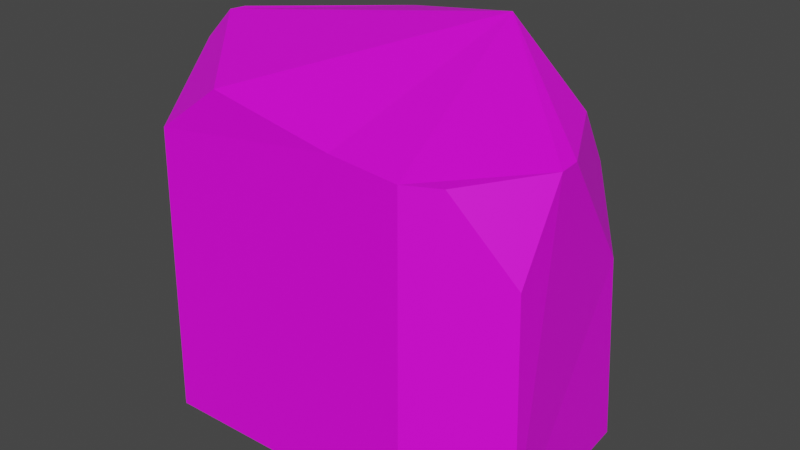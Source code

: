 # Source: Big_01.blend  (saved by Blender 2.91.10; exported with 4.5.12 LTS)
import bpy
from mathutils import Matrix  # noqa: F401  (used for matrix-valued properties, if any)

bpy.ops.wm.read_factory_settings(use_empty=True)
scene = bpy.context.scene
scene.name = 'Scene'

# ---- collections
col_collection = bpy.data.collections.new('Collection'); scene.collection.children.link(col_collection)

# ---- images (referenced by path relative to the original .blend; pixels are not part of the script)
import os
ASSET_DIR = os.environ.get("B2B_ASSET_DIR", "")  # directory of the original .blend (textures are referenced by path, not embedded)
HERE = os.path.dirname(os.path.abspath(__file__))  # packed textures are extracted next to this script under _unpacked/

def load_image(name, relpath, width, height, colorspace="sRGB"):
    """Load a texture the original file referenced (path relative to the .blend, or extracted next to this script)."""
    p = next((c for c in (os.path.join(HERE, relpath), os.path.join(ASSET_DIR, relpath)) if relpath and os.path.exists(c)), "")
    if p:
        img = bpy.data.images.load(p, check_existing=True)
        img.name = name
    else:  # same state as the original file: an image datablock whose file is absent (Cycles renders it pink)
        img = bpy.data.images.new(name, width, height)
        img.source = "FILE"
        img.filepath = "//" + (relpath or name)
    img.colorspace_settings.name = colorspace
    return img
img_textureatlas_png = load_image('TextureAtlas.png', 'TextureAtlas.png', 1024, 1024, 'sRGB')

# ---- materials (node trees are filled in below, after node groups)
mat_material_001 = bpy.data.materials.new('Material.001')
mat_material_001.use_transparent_shadow = False

# ---- material node trees
mat_material_001.use_nodes = True; mat_material_001.node_tree.nodes.clear()
_N = mat_material_001.node_tree.nodes; _L = mat_material_001.node_tree.links
n0 = _N.new('ShaderNodeBsdfPrincipled'); n0.name = 'Principled BSDF'; n0.location = (10, 300)
n0.distribution = 'GGX'
n0.subsurface_method = 'BURLEY'
n0.inputs[3].default_value = 1.45
n0.inputs[27].default_value = (0.0, 0.0, 0.0, 1.0)
n0.inputs[28].default_value = 1.0
n1 = _N.new('ShaderNodeOutputMaterial'); n1.name = 'Material Output'; n1.location = (300, 300)
n2 = _N.new('ShaderNodeTexImage'); n2.name = 'Image Texture'; n2.location = (-322, 336)
n2.image = img_textureatlas_png
_L.new(n0.outputs[0], n1.inputs[0])
_L.new(n2.outputs[0], n0.inputs[0])
n1.is_active_output = True

# ---- world
world_world = bpy.data.worlds.new('World'); scene.world = world_world
world_world.use_nodes = True; world_world.node_tree.nodes.clear()
_N = world_world.node_tree.nodes; _L = world_world.node_tree.links
n0 = _N.new('ShaderNodeOutputWorld'); n0.name = 'World Output'; n0.location = (300, 300)
n1 = _N.new('ShaderNodeBackground'); n1.name = 'Background'; n1.location = (10, 300)
n1.inputs[0].default_value = (0.05088, 0.05088, 0.05088, 1.0)
_L.new(n1.outputs[0], n0.inputs[0])
n0.is_active_output = True
world_world.color = (0.05088, 0.05088, 0.05088)
world_world.use_sun_shadow = False
world_world.sun_shadow_jitter_overblur = 0.0

# ---- meshes
me_cube_005 = bpy.data.meshes.new('Cube.005')
me_cube_005.from_pydata([(-1.131, -1.161, 0.03337), (-1.588, -0.3538, 0.03337), (-1.454, 0.6675, 0.03337), (-1.095, 1.108, 0.03337), (1.509, -0.7774, 0.03337), (0.8474, -1.112, 0.03337), (0.8038, -1.061, 2.336), (0.8767, 0.9534, 0.03337), (1.412, 0.51, 0.03337), (0.8317, 0.9075, 1.688), (-0.7626, 1.034, 2.586), (1.042, -0.9404, 2.336), (1.434, -0.7417, 1.744), (1.404, -0.3384, 2.336), (-1.128, -1.107, 2.187), (-1.515, -0.3381, 2.53), (-1.465, -0.1729, 2.699), (-0.6192, -1.096, 2.563), (-1.08, 1.055, 2.273), (-1.433, 0.6351, 2.226), (-1.449, -0.04933, 2.696), (-0.7712, 1.035, 2.588), (1.341, 0.485, 1.415), (1.39, -0.1653, 2.336), (1.022, 0.5432, 2.336), (1.051, 0.7254, 1.942), (0.2823, -1.057, 2.375), (0.2436, 0.8136, 2.78)], [], [(13, 11, 12), (15, 14, 17, 16), (18, 3, 2, 19), (22, 8, 7, 9, 25), (25, 9, 10, 27, 24), (6, 5, 4, 12, 11), (5, 6, 26, 17, 14, 0), (0, 14, 15, 1), (24, 27, 26, 6, 11, 13, 23), (1, 15, 16, 20, 19, 2), (18, 19, 20, 21), (3, 18, 21, 10, 9, 7), (24, 23, 22, 25), (8, 22, 23, 13, 12, 4), (26, 27, 10, 21, 20, 16, 17)])
_uv = me_cube_005.uv_layers.new(name='UVMap')
_uv.uv.foreach_set('vector', [0.1413, 0.2893, 0.1356, 0.2885, 0.1368, 0.2962, 0.126, 0.3231, 0.1356, 0.3184, 0.1352, 0.313, 0.1239, 0.3227, 0.08006, 0.2946, 0.07947, 0.3212, 0.08513, 0.3213, 0.08548, 0.2953, 0.08041, 0.2728, 0.07947, 0.289, 0.08668, 0.2897, 0.08732, 0.2701, 0.08439, 0.2669, 0.08439, 0.2669, 0.08732, 0.2701, 0.1063, 0.2595, 0.09411, 0.2571, 0.08438, 0.262, 0.1127, 0.2662, 0.14, 0.2657, 0.1399, 0.2571, 0.1196, 0.258, 0.1126, 0.2631, 0.14, 0.2657, 0.1127, 0.2662, 0.1122, 0.2722, 0.11, 0.2827, 0.1144, 0.2885, 0.14, 0.2885, 0.1063, 0.3211, 0.1056, 0.2956, 0.09705, 0.2917, 0.09735, 0.3213, 0.1167, 0.2925, 0.1128, 0.3023, 0.1353, 0.3021, 0.1356, 0.2959, 0.1342, 0.2931, 0.1273, 0.2885, 0.1252, 0.2886, 0.09735, 0.3213, 0.09705, 0.2917, 0.09504, 0.2897, 0.09356, 0.2897, 0.08548, 0.2953, 0.08513, 0.3213, 0.08006, 0.2946, 0.08548, 0.2953, 0.09356, 0.2897, 0.07989, 0.2908, 0.11, 0.2896, 0.11, 0.2632, 0.1064, 0.2595, 0.1063, 0.2595, 0.08732, 0.2701, 0.08668, 0.2897, 0.1526, 0.2887, 0.1433, 0.2893, 0.1512, 0.3001, 0.1547, 0.2934, 0.1518, 0.3164, 0.1512, 0.3001, 0.1433, 0.2893, 0.1413, 0.2893, 0.1368, 0.2962, 0.1368, 0.3164, 0.1353, 0.3021, 0.1128, 0.3023, 0.11, 0.3137, 0.11, 0.3138, 0.1224, 0.3224, 0.1239, 0.3227, 0.1352, 0.313])
me_cube_005.materials.append(mat_material_001)
me_cube_005.use_remesh_fix_poles = True
me_cube_005.use_remesh_preserve_attributes = False
me_cube_005.use_mirror_vertex_groups = False
me_cube_005.update()

# ---- objects
ob_big_01 = bpy.data.objects.new('Big_01', me_cube_005)

# ---- transforms, parenting, visibility, modifiers, constraints
ob_big_01.location = (0.0, 0.0, 0.0)
ob_big_01.lineart.crease_threshold = 0.0

# ---- collection membership
col_collection.objects.link(ob_big_01)

# ---- scene / render settings (as saved in the file)
scene.frame_start = 1; scene.frame_end = 250; scene.frame_set(1)
scene.render.engine = 'BLENDER_EEVEE_NEXT'
scene.render.fps = 30
scene.cycles.use_denoising = False
scene.cycles.samples = 128
scene.cycles.sampling_pattern = 'TABULATED_SOBOL'
scene.cycles.use_adaptive_sampling = False
scene.cycles.use_light_tree = False
scene.view_settings.view_transform = 'Filmic'
bpy.context.view_layer.update()

# ---- added for rendering (the .blend has no active camera and no usable light): camera, sun
cam_auto = bpy.data.cameras.new('AutoCamera')
cam_auto.lens = 50.0
cam_auto.sensor_width = 36.0
cam_auto.clip_end = 1000.0
ob_auto_camera = bpy.data.objects.new('AutoCamera', cam_auto)
scene.collection.objects.link(ob_auto_camera)
ob_auto_camera.location = (4.32748, -5.26732, 4.90027)
ob_auto_camera.rotation_euler = (1.09748, -7.21219e-08, 0.694738)
scene.camera = ob_auto_camera
light_auto_sun = bpy.data.lights.new('AutoSun', 'SUN')
light_auto_sun.energy = 3.0
light_auto_sun.angle = 0.0523599
ob_auto_sun = bpy.data.objects.new('AutoSun', light_auto_sun)
scene.collection.objects.link(ob_auto_sun)
ob_auto_sun.rotation_euler = (0.872665, 0.174533, 0.523599)
bpy.context.view_layer.update()
